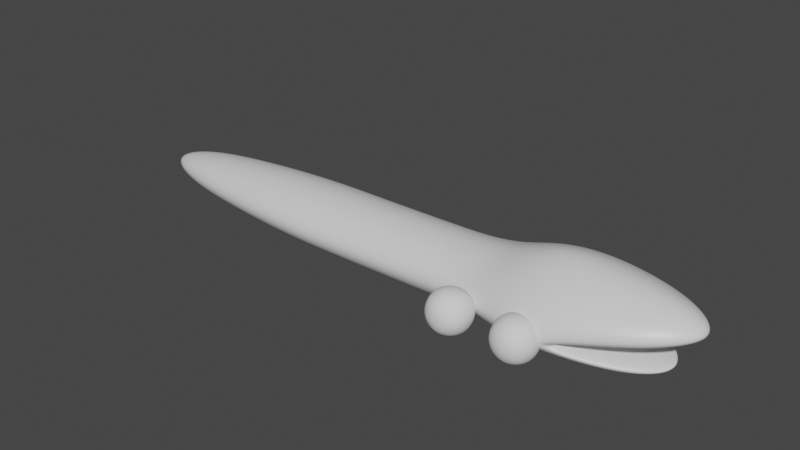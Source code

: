 # Source: SimpleSnake.blend  (saved by Blender 2.93.20; exported with 4.5.12 LTS)
import bpy
from mathutils import Matrix  # noqa: F401  (used for matrix-valued properties, if any)

bpy.ops.wm.read_factory_settings(use_empty=True)
scene = bpy.context.scene
scene.name = 'Scene'

# ---- collections
col_collection = bpy.data.collections.new('Collection'); scene.collection.children.link(col_collection)

# ---- materials (node trees are filled in below, after node groups)
mat_material = bpy.data.materials.new('Material')
mat_material.alpha_threshold = 0.0
mat_material.use_transparent_shadow = False
mat_material.line_color = (0.0, 0.0, 0.0, 1.0)

# ---- material node trees
mat_material.use_nodes = True; mat_material.node_tree.nodes.clear()
_N = mat_material.node_tree.nodes; _L = mat_material.node_tree.links
n0 = _N.new('ShaderNodeOutputMaterial'); n0.name = 'Material Output'; n0.location = (300, 300)
n1 = _N.new('ShaderNodeBsdfPrincipled'); n1.name = 'Principled BSDF'; n1.location = (10, 300)
n1.distribution = 'GGX'
n1.subsurface_method = 'BURLEY'
n1.inputs[2].default_value = 0.4
n1.inputs[3].default_value = 1.45
n1.inputs[27].default_value = (0.0, 0.0, 0.0, 1.0)
n1.inputs[28].default_value = 1.0
_L.new(n1.outputs[0], n0.inputs[0])
n0.is_active_output = True

# ---- world
world_world = bpy.data.worlds.new('World'); scene.world = world_world
world_world.use_nodes = True; world_world.node_tree.nodes.clear()
_N = world_world.node_tree.nodes; _L = world_world.node_tree.links
n0 = _N.new('ShaderNodeOutputWorld'); n0.name = 'World Output'; n0.location = (300, 300)
n1 = _N.new('ShaderNodeBackground'); n1.name = 'Background'; n1.location = (10, 300)
n1.inputs[0].default_value = (0.05088, 0.05088, 0.05088, 1.0)
_L.new(n1.outputs[0], n0.inputs[0])
n0.is_active_output = True
world_world.color = (0.05088, 0.05088, 0.05088)
world_world.use_sun_shadow = False
world_world.sun_shadow_jitter_overblur = 0.0

# ---- meshes
me_cube = bpy.data.meshes.new('Cube')
me_cube.from_pydata([(2.283, -0.002958, 0.1999), (1.0, -0.008072, 0.05052), (0.7528, -0.6155, 0.2987), (0.7497, 0.6048, 0.2982), (1.0, -0.2475, 0.6693), (0.4833, 0.003155, 0.5774), (0.4809, 0.3912, 0.3129), (0.4833, 0.007293, 0.04735), (0.4833, -0.4006, 0.3088), (2.356, 0.001561, 0.4068), (0.6048, 0.004642, 0.3098), (-3.07, 0.001329, 0.3035), (0.04408, -0.001241, 0.5712), (0.04169, 0.3921, 0.3067), (0.04408, -0.002442, 0.04115), (0.04408, -0.405, 0.3026), (-0.4934, -0.004788, 0.5674), (-0.4958, 0.3939, 0.3029), (-0.4934, -0.00599, 0.0373), (-0.4934, -0.4032, 0.2987), (-1.129, -0.002154, 0.5712), (-1.132, 0.3912, 0.3067), (-1.129, -0.003356, 0.04112), (-1.129, -0.4112, 0.3025), (0.9995, 0.2502, 0.6699)], [], [(5, 6, 13, 12), (7, 8, 15, 14), (8, 5, 12, 15), (6, 7, 14, 13), (6, 3, 1, 7), (3, 0, 1), (3, 10, 0), (2, 0, 10), (10, 9, 2), (10, 3, 9), (4, 9, 24), (9, 4, 2), (24, 5, 4), (5, 8, 2, 4), (2, 8, 7, 1), (2, 1, 0), (15, 12, 16, 19), (13, 14, 18, 17), (12, 13, 17, 16), (14, 15, 19, 18), (18, 19, 23, 22), (19, 16, 20, 23), (17, 18, 22, 21), (16, 17, 21, 20), (21, 11, 20), (23, 20, 11), (11, 22, 23), (22, 11, 21), (3, 6, 5, 24), (24, 9, 3)])
_uv = me_cube.uv_layers.new(name='UVMap')
_uv.uv.foreach_set('vector', [0.0, 0.0, 0.0, 0.0, 0.0, 0.0, 0.0, 0.0, 0.0, 0.0, 0.0, 0.0, 0.0, 0.0, 0.0, 0.0, 0.0, 0.0, 0.0, 0.0, 0.0, 0.0, 0.0, 0.0, 0.0, 0.0, 0.0, 0.0, 0.0, 0.0, 0.0, 0.0, 0.0, 0.0, 0.0, 0.0, 0.0, 0.0, 0.0, 0.0, 0.0, 0.0, 0.0, 0.0, 0.0, 0.0, 0.0, 0.0, 0.0, 0.0, 0.0, 0.0, 0.0, 0.0, 0.0, 0.0, 0.0, 0.0, 0.0, 0.0, 0.0, 0.0, 0.0, 0.0, 0.0, 0.0, 0.0, 0.0, 0.0, 0.0, 0.0, 0.0, 0.0, 0.0, 0.0, 0.0, 0.0, 0.0, 0.0, 0.0, 0.0, 0.0, 0.0, 0.0, 0.0, 0.0, 0.0, 0.0, 0.0, 0.0, 0.0, 0.0, 0.0, 0.0, 0.0, 0.0, 0.0, 0.0, 0.0, 0.0, 0.0, 0.0, 0.0, 0.0, 0.0, 0.0, 0.0, 0.0, 0.0, 0.0, 0.0, 0.0, 0.0, 0.0, 0.0, 0.0, 0.0, 0.0, 0.0, 0.0, 0.0, 0.0, 0.0, 0.0, 0.0, 0.0, 0.0, 0.0, 0.0, 0.0, 0.0, 0.0, 0.0, 0.0, 0.0, 0.0, 0.0, 0.0, 0.0, 0.0, 0.0, 0.0, 0.0, 0.0, 0.0, 0.0, 0.0, 0.0, 0.0, 0.0, 0.0, 0.0, 0.0, 0.0, 0.0, 0.0, 0.0, 0.0, 0.0, 0.0, 0.0, 0.0, 0.0, 0.0, 0.0, 0.0, 0.0, 0.0, 0.0, 0.0, 0.0, 0.0, 0.0, 0.0, 0.0, 0.0, 0.0, 0.0, 0.0, 0.0, 0.0, 0.0, 0.0, 0.0, 0.0, 0.0, 0.0, 0.0, 0.0, 0.0, 0.0, 0.0, 0.0, 0.0, 0.0, 0.0, 0.0, 0.0, 0.0, 0.0, 0.0, 0.0, 0.0, 0.0, 0.0, 0.0, 0.0, 0.0, 0.0, 0.0, 0.0, 0.0])
me_cube.materials.append(mat_material)
me_cube.use_remesh_preserve_volume = False
me_cube.use_remesh_preserve_attributes = False
me_cube.use_mirror_vertex_groups = False
me_cube.update()
me_cube_001 = bpy.data.meshes.new('Cube.001')
me_cube_001.from_pydata([(-1.0, -1.0, -1.0), (-1.0, -1.0, 1.0), (-1.0, 1.0, -1.0), (-1.0, 1.0, 1.0), (1.0, -1.0, -1.0), (1.0, -1.0, 1.0), (1.0, 1.0, -1.0), (1.0, 1.0, 1.0)], [], [(0, 1, 3, 2), (2, 3, 7, 6), (6, 7, 5, 4), (4, 5, 1, 0), (2, 6, 4, 0), (7, 3, 1, 5)])
_uv = me_cube_001.uv_layers.new(name='UVMap')
_uv.uv.foreach_set('vector', [0.375, 0.0, 0.625, 0.0, 0.625, 0.25, 0.375, 0.25, 0.375, 0.25, 0.625, 0.25, 0.625, 0.5, 0.375, 0.5, 0.375, 0.5, 0.625, 0.5, 0.625, 0.75, 0.375, 0.75, 0.375, 0.75, 0.625, 0.75, 0.625, 1.0, 0.375, 1.0, 0.125, 0.5, 0.375, 0.5, 0.375, 0.75, 0.125, 0.75, 0.625, 0.5, 0.875, 0.5, 0.875, 0.75, 0.625, 0.75])
me_cube_001.use_remesh_fix_poles = True
me_cube_001.use_remesh_preserve_attributes = False
me_cube_001.update()
me_cube_002 = bpy.data.meshes.new('Cube.002')
me_cube_002.from_pydata([(-1.0, -1.0, -1.0), (-1.0, -1.0, 1.0), (-1.0, 1.0, -1.0), (-1.0, 1.0, 1.0), (1.0, -1.0, -1.0), (1.0, -1.0, 1.0), (1.0, 1.0, -1.0), (1.0, 1.0, 1.0)], [], [(0, 1, 3, 2), (2, 3, 7, 6), (6, 7, 5, 4), (4, 5, 1, 0), (2, 6, 4, 0), (7, 3, 1, 5)])
_uv = me_cube_002.uv_layers.new(name='UVMap')
_uv.uv.foreach_set('vector', [0.375, 0.0, 0.625, 0.0, 0.625, 0.25, 0.375, 0.25, 0.375, 0.25, 0.625, 0.25, 0.625, 0.5, 0.375, 0.5, 0.375, 0.5, 0.625, 0.5, 0.625, 0.75, 0.375, 0.75, 0.375, 0.75, 0.625, 0.75, 0.625, 1.0, 0.375, 1.0, 0.125, 0.5, 0.375, 0.5, 0.375, 0.75, 0.125, 0.75, 0.625, 0.5, 0.875, 0.5, 0.875, 0.75, 0.625, 0.75])
me_cube_002.use_remesh_fix_poles = True
me_cube_002.use_remesh_preserve_attributes = False
me_cube_002.update()
arm_armature = bpy.data.armatures.new('Armature')  # bones are not reproduced

# ---- objects
ob_armature = bpy.data.objects.new('Armature', arm_armature)
ob_snake = bpy.data.objects.new('Snake', me_cube)
ob_lefteye = bpy.data.objects.new('LeftEye', me_cube_001)
ob_righteye = bpy.data.objects.new('RightEye', me_cube_002)

# ---- transforms, parenting, visibility, modifiers, constraints
ob_armature.location = (0.6541, 0.0, 0.2987)
ob_armature.rotation_euler = (0.0, -1.571, 0.0)
ob_snake.parent = ob_armature
ob_snake.matrix_parent_inverse = Matrix(((-4.371e-08, 0.0, 1.0, -0.2987), (0.0, 1.0, 0.0, -0.0), (-1.0, -0.0, -4.371e-08, 0.6541), (-0.0, -0.0, -0.0, 1.0)))
ob_snake.location = (0.0, 0.0, 0.0)
ob_snake.lock_rotations_4d = False
ob_snake.empty_display_type = 'ARROWS'
ob_snake.lineart.crease_threshold = 0.0
_vg = ob_snake.vertex_groups.new(name='1BackBone')
for _i, _w in zip([0, 1, 2, 3, 5, 6, 7, 8, 9, 10, 12, 13, 14, 15, 17, 19], [0.07261, 0.1191, 0.1402, 0.1465, 0.1231, 0.8305, 0.9632, 0.845, 0.001681, 0.2626, 0.9466, 0.9445, 0.9704, 0.938, 0.02715, 0.03148]): _vg.add([_i], _w, 'REPLACE')
_vg = ob_snake.vertex_groups.new(name='2BackBone')
for _i, _w in zip([12, 13, 14, 15, 16, 17, 18, 19], [0.008737, 0.04262, 0.00412, 0.0477, 0.9587, 0.9352, 0.962, 0.9316]): _vg.add([_i], _w, 'REPLACE')
_vg = ob_snake.vertex_groups.new(name='3BackBone')
for _i, _w in zip([11, 17, 19, 20, 21, 22, 23], [0.06621, 0.001374, 0.003875, 0.9799, 0.9702, 0.9822, 0.9678]): _vg.add([_i], _w, 'REPLACE')
_vg = ob_snake.vertex_groups.new(name='4BackBone')
for _i, _w in zip([11], [0.9327]): _vg.add([_i], _w, 'REPLACE')
_vg = ob_snake.vertex_groups.new(name='1UpHeadBone')
for _i, _w in zip([0, 1, 2, 3, 4, 5, 6, 8, 9, 10, 24], [0.05835, 0.001474, 0.06785, 0.0745, 0.009223, 0.8283, 0.1053, 0.09298, 0.01074, 0.249, 0.01057]): _vg.add([_i], _w, 'REPLACE')
_vg = ob_snake.vertex_groups.new(name='2UpHeadBone')
_vg.add([4, 9, 24], 1.0, 'REPLACE')
_vg = ob_snake.vertex_groups.new(name='1DownHeadBone')
for _i, _w in zip([0, 2, 3, 9, 10], [0.05766, 0.04252, 0.04973, 0.00625, 0.2447]): _vg.add([_i], _w, 'REPLACE')
_vg = ob_snake.vertex_groups.new(name='2DownHeadBone')
for _i, _w in zip([0, 1, 10], [0.6845, 0.07204, 0.05124]): _vg.add([_i], _w, 'REPLACE')
_m = ob_snake.modifiers.new('Subdivision', 'SUBSURF')
_m.levels = 6
_m.render_levels = 6
_m = ob_snake.modifiers.new('Armature', 'ARMATURE')
_m.object = ob_armature
ob_lefteye.parent = ob_armature
ob_lefteye.matrix_parent_inverse = Matrix(((-4.371e-08, -2.618e-08, 1.0, -0.5487), (1.0, -4.268e-08, 4.371e-08, -1.404), (-3.319e-09, 1.0, 4.012e-09, -3.538e-08), (-0.0, 0.0, -0.0, 1.0)))
ob_lefteye.location = (1.0, 0.2, 0.55)
ob_lefteye.scale = (0.15, 0.15, 0.15)
_m = ob_lefteye.modifiers.new('Subdivision', 'SUBSURF')
_m.levels = 6
_m.render_levels = 6
ob_righteye.parent = ob_armature
ob_righteye.matrix_parent_inverse = Matrix(((-4.371e-08, -2.618e-08, 1.0, -0.5487), (1.0, -4.268e-08, 4.371e-08, -1.404), (-3.319e-09, 1.0, 4.012e-09, -3.538e-08), (-0.0, 0.0, -0.0, 1.0)))
ob_righteye.location = (1.0, -0.2, 0.55)
ob_righteye.scale = (0.15, 0.15, 0.15)
_m = ob_righteye.modifiers.new('Subdivision', 'SUBSURF')
_m.levels = 6
_m.render_levels = 6

# ---- collection membership
scene.collection.objects.link(ob_armature)
scene.collection.objects.link(ob_snake)
scene.collection.objects.link(ob_lefteye)
scene.collection.objects.link(ob_righteye)

# ---- scene / render settings (as saved in the file)
scene.frame_start = 1; scene.frame_end = 250; scene.frame_set(1)
scene.render.engine = 'BLENDER_EEVEE_NEXT'
scene.cycles.use_denoising = False
scene.cycles.samples = 128
scene.cycles.sampling_pattern = 'TABULATED_SOBOL'
scene.cycles.use_adaptive_sampling = False
scene.cycles.use_light_tree = False
scene.view_settings.view_transform = 'Filmic'
bpy.context.view_layer.update()

# ---- added for rendering (the .blend has no active camera and no usable light): camera, sun
cam_auto = bpy.data.cameras.new('AutoCamera')
cam_auto.lens = 50.0
cam_auto.sensor_width = 36.0
cam_auto.clip_end = 1000.0
ob_auto_camera = bpy.data.objects.new('AutoCamera', cam_auto)
scene.collection.objects.link(ob_auto_camera)
ob_auto_camera.location = (3.34138, -4.26306, 3.25309)
ob_auto_camera.rotation_euler = (1.09748, -7.21219e-08, 0.694738)
scene.camera = ob_auto_camera
light_auto_sun = bpy.data.lights.new('AutoSun', 'SUN')
light_auto_sun.energy = 3.0
light_auto_sun.angle = 0.0523599
ob_auto_sun = bpy.data.objects.new('AutoSun', light_auto_sun)
scene.collection.objects.link(ob_auto_sun)
ob_auto_sun.rotation_euler = (0.872665, 0.174533, 0.523599)
bpy.context.view_layer.update()
